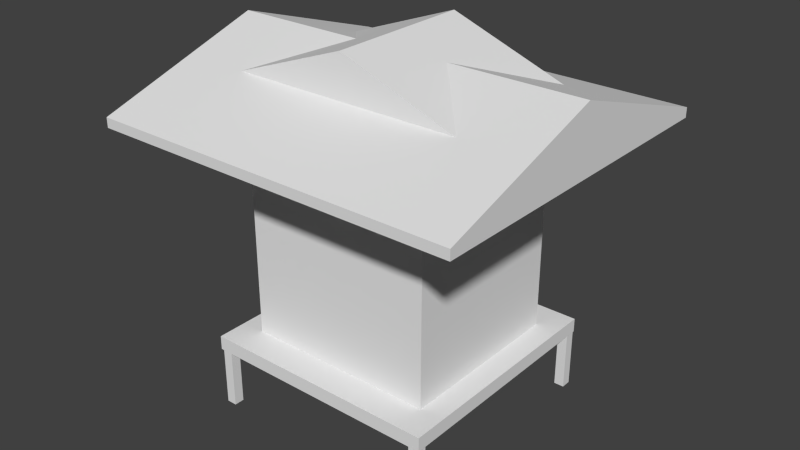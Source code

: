 # Source: Shrine.blend  (saved by Blender 2.75.0; exported with 4.5.12 LTS)
import bpy
from mathutils import Matrix  # noqa: F401  (used for matrix-valued properties, if any)

bpy.ops.wm.read_factory_settings(use_empty=True)
scene = bpy.context.scene
scene.name = 'Scene'

# ---- collections
col_collection_1 = bpy.data.collections.new('Collection 1'); scene.collection.children.link(col_collection_1)

# ---- materials (node trees are filled in below, after node groups)
mat_material = bpy.data.materials.new('Material')
mat_material.alpha_threshold = 0.0
mat_material.use_transparent_shadow = False
mat_material.roughness = 0.5
mat_material.line_color = (0.0, 0.0, 0.0, 1.0)

# ---- material node trees

# ---- world
world_world = bpy.data.worlds.new('World'); scene.world = world_world
world_world.color = (0.05088, 0.05088, 0.05088)
world_world.use_sun_shadow = False
world_world.sun_shadow_jitter_overblur = 0.0
world_world.cycles.sampling_method = 'MANUAL'
world_world.cycles.sample_map_resolution = 256

# ---- meshes
me_cube_008 = bpy.data.meshes.new('Cube.008')
me_cube_008.from_pydata([(1.0, 1.0, -1.0), (1.0, -1.0, -1.0), (-1.0, -1.0, -1.0), (-1.0, 1.0, -1.0), (1.0, 1.0, 0.8499), (1.0, -1.0, 0.8499), (-1.0, -1.0, 0.8499), (-1.0, 1.0, 0.8499), (1.0, -5.96e-08, -11.61), (-1.0, 2.98e-07, -11.61), (1.0, -5.364e-07, 0.8499), (-1.0, 1.788e-07, 0.8499)], [], [(8, 1, 2, 9), (10, 11, 6, 5), (8, 10, 5, 1), (1, 5, 6, 2), (9, 11, 7, 3), (4, 0, 3, 7), (2, 6, 11, 9), (0, 4, 10, 8), (4, 7, 11, 10), (0, 8, 9, 3)])
me_cube_008.materials.append(mat_material)
me_cube_008.use_remesh_preserve_volume = False
me_cube_008.use_remesh_preserve_attributes = False
me_cube_008.use_mirror_vertex_groups = False
me_cube_008.update()
me_cube_007 = bpy.data.meshes.new('Cube.007')
me_cube_007.from_pydata([(1.0, 1.0, -1.0), (1.0, -1.0, -1.0), (-1.0, -1.0, -1.0), (-1.0, 1.0, -1.0), (1.0, 1.0, 0.8499), (1.0, -1.0, 0.8499), (-1.0, -1.0, 0.8499), (-1.0, 1.0, 0.8499), (1.788e-07, 1.0, -9.679), (0.0, -1.0, -9.679), (2.384e-07, 1.0, 0.8499), (-5.364e-07, -1.0, 0.8499)], [], [(8, 9, 2, 3), (10, 7, 6, 11), (0, 4, 5, 1), (9, 11, 6, 2), (2, 6, 7, 3), (10, 8, 3, 7), (4, 0, 8, 10), (1, 5, 11, 9), (4, 10, 11, 5), (0, 1, 9, 8)])
me_cube_007.materials.append(mat_material)
me_cube_007.use_remesh_preserve_volume = False
me_cube_007.use_remesh_preserve_attributes = False
me_cube_007.use_mirror_vertex_groups = False
me_cube_007.update()
me_cube_005 = bpy.data.meshes.new('Cube.005')
me_cube_005.from_pydata([(-1.0, -1.0, -1.0), (-1.0, -1.0, 1.0), (-1.0, 1.0, -1.0), (-1.0, 1.0, 1.0), (1.0, -1.0, -1.0), (1.0, -1.0, 1.0), (1.0, 1.0, -1.0), (1.0, 1.0, 1.0)], [], [(1, 3, 2, 0), (3, 7, 6, 2), (7, 5, 4, 6), (5, 1, 0, 4), (0, 2, 6, 4), (5, 7, 3, 1)])
me_cube_005.use_remesh_preserve_volume = False
me_cube_005.use_remesh_preserve_attributes = False
me_cube_005.use_mirror_vertex_groups = False
me_cube_005.update()
me_cube_004 = bpy.data.meshes.new('Cube.004')
me_cube_004.from_pydata([(-1.0, -1.0, -1.0), (-1.0, -1.0, 1.0), (-1.0, 1.0, -1.0), (-1.0, 1.0, 1.0), (1.0, -1.0, -1.0), (1.0, -1.0, 1.0), (1.0, 1.0, -1.0), (1.0, 1.0, 1.0)], [], [(1, 3, 2, 0), (3, 7, 6, 2), (7, 5, 4, 6), (5, 1, 0, 4), (0, 2, 6, 4), (5, 7, 3, 1)])
me_cube_004.use_remesh_preserve_volume = False
me_cube_004.use_remesh_preserve_attributes = False
me_cube_004.use_mirror_vertex_groups = False
me_cube_004.update()
me_cube_003 = bpy.data.meshes.new('Cube.003')
me_cube_003.from_pydata([(-1.0, -1.0, -1.0), (-1.0, -1.0, 1.0), (-1.0, 1.0, -1.0), (-1.0, 1.0, 1.0), (1.0, -1.0, -1.0), (1.0, -1.0, 1.0), (1.0, 1.0, -1.0), (1.0, 1.0, 1.0)], [], [(1, 3, 2, 0), (3, 7, 6, 2), (7, 5, 4, 6), (5, 1, 0, 4), (0, 2, 6, 4), (5, 7, 3, 1)])
me_cube_003.use_remesh_preserve_volume = False
me_cube_003.use_remesh_preserve_attributes = False
me_cube_003.use_mirror_vertex_groups = False
me_cube_003.update()
me_cube_002 = bpy.data.meshes.new('Cube.002')
me_cube_002.from_pydata([(-1.0, -1.0, -1.0), (-1.0, -1.0, 1.0), (-1.0, 1.0, -1.0), (-1.0, 1.0, 1.0), (1.0, -1.0, -1.0), (1.0, -1.0, 1.0), (1.0, 1.0, -1.0), (1.0, 1.0, 1.0)], [], [(1, 3, 2, 0), (3, 7, 6, 2), (7, 5, 4, 6), (5, 1, 0, 4), (0, 2, 6, 4), (5, 7, 3, 1)])
me_cube_002.use_remesh_preserve_volume = False
me_cube_002.use_remesh_preserve_attributes = False
me_cube_002.use_mirror_vertex_groups = False
me_cube_002.update()
me_cube_001 = bpy.data.meshes.new('Cube.001')
me_cube_001.from_pydata([(-1.0, -1.0, -1.0), (-1.0, -1.0, 1.0), (-1.0, 1.0, -1.0), (-1.0, 1.0, 1.0), (1.0, -1.0, -1.0), (1.0, -1.0, 1.0), (1.0, 1.0, -1.0), (1.0, 1.0, 1.0)], [], [(1, 3, 2, 0), (3, 7, 6, 2), (7, 5, 4, 6), (5, 1, 0, 4), (0, 2, 6, 4), (5, 7, 3, 1)])
me_cube_001.use_remesh_preserve_volume = False
me_cube_001.use_remesh_preserve_attributes = False
me_cube_001.use_mirror_vertex_groups = False
me_cube_001.update()
me_cube = bpy.data.meshes.new('Cube')
me_cube.from_pydata([(1.0, 1.0, -1.0), (1.0, -1.0, -1.0), (-1.0, -1.0, -1.0), (-1.0, 1.0, -1.0), (1.0, 1.0, 0.8499), (1.0, -1.0, 0.8499), (-1.0, -1.0, 0.8499), (-1.0, 1.0, 0.8499)], [], [(0, 1, 2, 3), (4, 7, 6, 5), (0, 4, 5, 1), (1, 5, 6, 2), (2, 6, 7, 3), (4, 0, 3, 7)])
me_cube.materials.append(mat_material)
me_cube.use_remesh_preserve_volume = False
me_cube.use_remesh_preserve_attributes = False
me_cube.use_mirror_vertex_groups = False
me_cube.update()

# ---- objects
ob_cube_006 = bpy.data.objects.new('Cube.006', me_cube_008)
ob_cube_007 = bpy.data.objects.new('Cube.007', me_cube_007)
ob_cube_005 = bpy.data.objects.new('Cube.005', me_cube_005)
ob_cube_004 = bpy.data.objects.new('Cube.004', me_cube_004)
ob_cube_003 = bpy.data.objects.new('Cube.003', me_cube_003)
ob_cube_002 = bpy.data.objects.new('Cube.002', me_cube_002)
ob_cube_001 = bpy.data.objects.new('Cube.001', me_cube_001)
ob_cube = bpy.data.objects.new('Cube', me_cube)

# ---- transforms, parenting, visibility, modifiers, constraints
ob_cube_006.location = (-0.001225, -0.001487, 13.49)
ob_cube_006.scale = (10.89, 9.987, -0.3097)
ob_cube_006.lock_rotations_4d = False
ob_cube_006.empty_display_type = 'ARROWS'
ob_cube_006.lineart.crease_threshold = 0.0
ob_cube_007.location = (-0.001225, -0.001487, 15.16)
ob_cube_007.scale = (7.337, 4.382, -0.3097)
ob_cube_007.lock_rotations_4d = False
ob_cube_007.empty_display_type = 'ARROWS'
ob_cube_007.lineart.crease_threshold = 0.0
ob_cube_005.location = (6.646, -6.688, -1.646)
ob_cube_005.scale = (0.2985, 0.2985, 1.811)
ob_cube_005.lineart.crease_threshold = 0.0
ob_cube_004.location = (-6.652, -6.688, -1.646)
ob_cube_004.scale = (0.2985, 0.2985, 1.811)
ob_cube_004.lineart.crease_threshold = 0.0
ob_cube_003.location = (-6.652, 6.723, -1.646)
ob_cube_003.scale = (0.2985, 0.2985, 1.811)
ob_cube_003.lineart.crease_threshold = 0.0
ob_cube_002.location = (6.716, 6.723, -1.646)
ob_cube_002.scale = (0.2985, 0.2985, 1.811)
ob_cube_002.lineart.crease_threshold = 0.0
ob_cube_001.location = (-0.001225, -0.001487, 0.4702)
ob_cube_001.scale = (7.054, 7.054, 0.4163)
ob_cube_001.lineart.crease_threshold = 0.0
ob_cube.location = (-0.001225, -0.001487, 7.574)
ob_cube.scale = (5.681, 5.21, 6.806)
ob_cube.lock_rotations_4d = False
ob_cube.empty_display_type = 'ARROWS'
ob_cube.lineart.crease_threshold = 0.0

# ---- collection membership
col_collection_1.objects.link(ob_cube_006)
col_collection_1.objects.link(ob_cube_007)
col_collection_1.objects.link(ob_cube_005)
col_collection_1.objects.link(ob_cube_004)
col_collection_1.objects.link(ob_cube_003)
col_collection_1.objects.link(ob_cube_002)
col_collection_1.objects.link(ob_cube_001)
col_collection_1.objects.link(ob_cube)

# ---- scene / render settings (as saved in the file)
scene.frame_start = 1; scene.frame_end = 250; scene.frame_set(1)
scene.render.engine = 'BLENDER_EEVEE_NEXT'
scene.render.resolution_percentage = 50
scene.render.dither_intensity = 0.0
scene.cycles.use_denoising = False
scene.cycles.samples = 10
scene.cycles.sampling_pattern = 'TABULATED_SOBOL'
scene.cycles.light_sampling_threshold = 0.0
scene.cycles.use_adaptive_sampling = False
scene.cycles.use_light_tree = False
scene.cycles.blur_glossy = 0.0
scene.cycles.pixel_filter_type = 'GAUSSIAN'
scene.cycles.sample_clamp_indirect = 0.0
scene.view_settings.view_transform = 'Standard'
bpy.context.view_layer.update()

# ---- added for rendering (the .blend has no active camera and no usable light): camera, sun
cam_auto = bpy.data.cameras.new('AutoCamera')
cam_auto.lens = 50.0
cam_auto.sensor_width = 36.0
cam_auto.clip_end = 1000.0
ob_auto_camera = bpy.data.objects.new('AutoCamera', cam_auto)
scene.collection.objects.link(ob_auto_camera)
ob_auto_camera.location = (33.8759, -40.6541, 34.4533)
ob_auto_camera.rotation_euler = (1.09748, -7.21219e-08, 0.694738)
scene.camera = ob_auto_camera
light_auto_sun = bpy.data.lights.new('AutoSun', 'SUN')
light_auto_sun.energy = 3.0
light_auto_sun.angle = 0.0523599
ob_auto_sun = bpy.data.objects.new('AutoSun', light_auto_sun)
scene.collection.objects.link(ob_auto_sun)
ob_auto_sun.rotation_euler = (0.872665, 0.174533, 0.523599)
bpy.context.view_layer.update()
